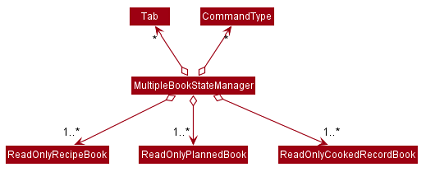

The diagram above was rendered by PlantUML. Its source (embedded in the PNG):
@startuml








skinparam BackgroundColor #FFFFFFF

skinparam Shadowing false

skinparam Class {
    FontColor #FFFFFF
    BorderThickness 1
    BorderColor #FFFFFF
    StereotypeFontColor #FFFFFF
    FontName Arial
}

skinparam Actor {
    BorderColor #000000
    Color #000000
    FontName Arial
}

skinparam Sequence {
    MessageAlign center
    BoxFontSize 15
    BoxPadding 0
    BoxFontColor #FFFFFF
    FontName Arial
}

skinparam Participant {
    FontColor #FFFFFFF
    Padding 20
}

skinparam MinClassWidth 50
skinparam ParticipantPadding 10
skinparam Shadowing false
skinparam DefaultTextAlignment center
skinparam packageStyle Rectangle

hide footbox
hide members
hide circle
skinparam arrowThickness 1.1
skinparam arrowColor #9D0012
skinparam classBackgroundColor #9D0012

MultipleBookStateManager o-down-> "1..*" ReadOnlyRecipeBook
MultipleBookStateManager o-down-> "1..*" ReadOnlyPlannedBook
MultipleBookStateManager o-down-> "                       1..*" ReadOnlyCookedRecordBook
MultipleBookStateManager o-up-> "*" CommandType
MultipleBookStateManager o-up-> "*" Tab

@enduml